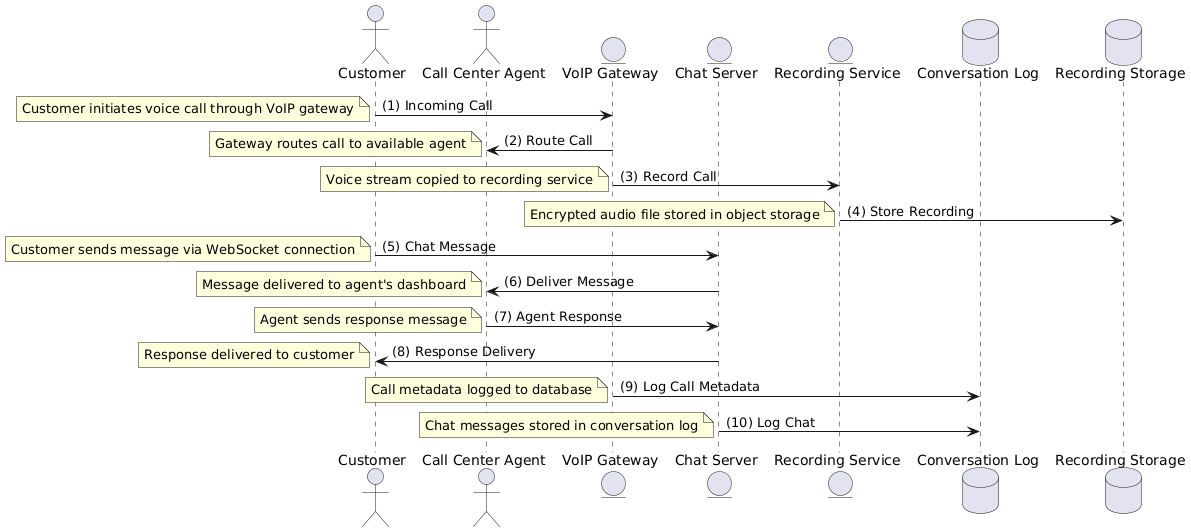

The diagram above was rendered by PlantUML. Its source (embedded in the PNG):
@startuml
actor actor_Customer_f2eb7a3ff7 as "Customer"
actor actor_CallCenterAgent_d2006ce1bb as "Call Center Agent"
entity server_VoIPGateway_f8af758679 as "VoIP Gateway"
entity server_ChatServer_2c440ebe53 as "Chat Server"
entity server_RecordingService_0291419f72 as "Recording Service"
database datastore_ConversationLog_c76a0a7067 as "Conversation Log"
database datastore_RecordingStorage_c6f87088c2 as "Recording Storage"

actor_Customer_f2eb7a3ff7 -> server_VoIPGateway_f8af758679: (1) Incoming Call
note left
Customer initiates voice call through VoIP gateway
end note
server_VoIPGateway_f8af758679 -> actor_CallCenterAgent_d2006ce1bb: (2) Route Call
note left
Gateway routes call to available agent
end note
server_VoIPGateway_f8af758679 -> server_RecordingService_0291419f72: (3) Record Call
note left
Voice stream copied to recording service
end note
server_RecordingService_0291419f72 -> datastore_RecordingStorage_c6f87088c2: (4) Store Recording
note left
Encrypted audio file stored in object storage
end note
actor_Customer_f2eb7a3ff7 -> server_ChatServer_2c440ebe53: (5) Chat Message
note left
Customer sends message via WebSocket connection
end note
server_ChatServer_2c440ebe53 -> actor_CallCenterAgent_d2006ce1bb: (6) Deliver Message
note left
Message delivered to agent's dashboard
end note
actor_CallCenterAgent_d2006ce1bb -> server_ChatServer_2c440ebe53: (7) Agent Response
note left
Agent sends response message
end note
server_ChatServer_2c440ebe53 -> actor_Customer_f2eb7a3ff7: (8) Response Delivery
note left
Response delivered to customer
end note
server_VoIPGateway_f8af758679 -> datastore_ConversationLog_c76a0a7067: (9) Log Call Metadata
note left
Call metadata logged to database
end note
server_ChatServer_2c440ebe53 -> datastore_ConversationLog_c76a0a7067: (10) Log Chat
note left
Chat messages stored in conversation log
end note
@enduml